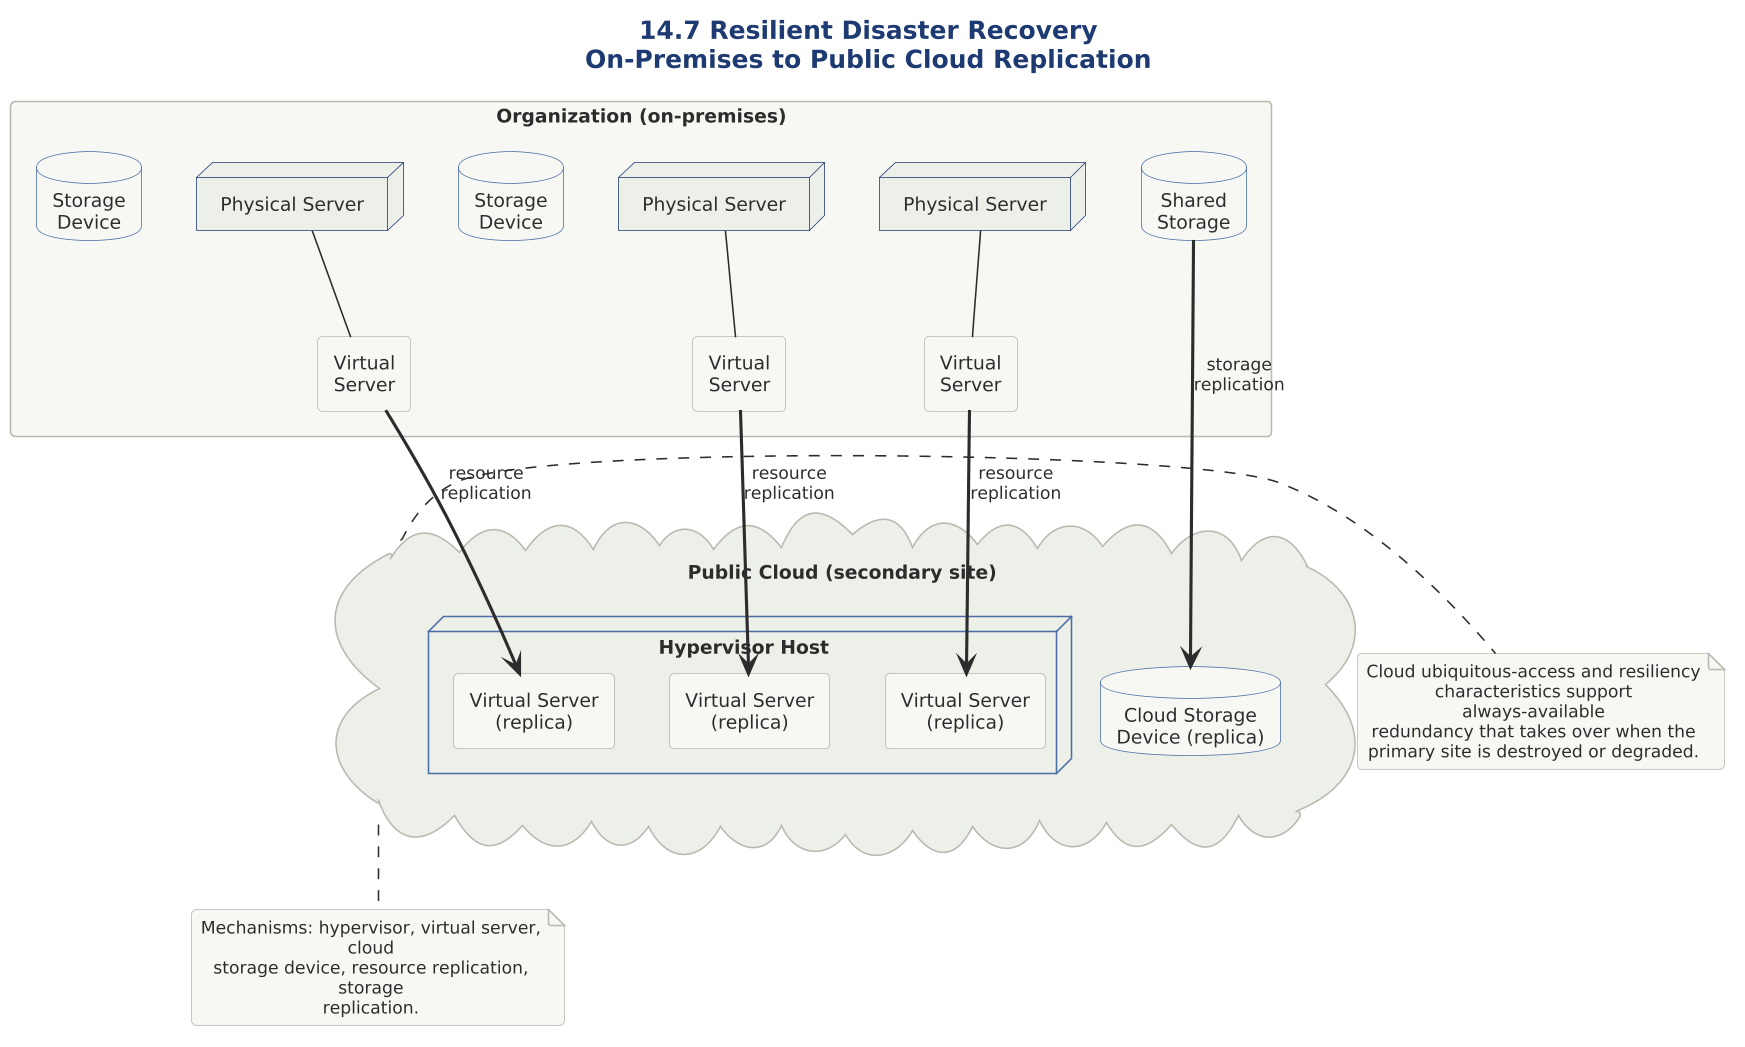

The diagram above was rendered by PlantUML. Its source (embedded in the PNG):
@startuml

skinparam dpi 150



' ============================================================
' Diagram   : Resilient Disaster Recovery - Replication Topology
' Section   : 14.7 Resilient Disaster Recovery Architecture
' Type      : Deployment diagram
' Message   : Resource and storage replication keep cloud-based
'             redundant copies of on-premises critical
'             resources in sync, ready to take over after
'             a disaster.
' ============================================================

!include ../../../../../../../tooling/styles/plantuml/structural/deployment-diagram-style.iuml

title 14.7 Resilient Disaster Recovery\nOn-Premises to Public Cloud Replication

package "Organization (on-premises)" as Org {
  node "Physical Server" as PS1
  node "Physical Server" as PS2
  node "Physical Server" as PS3
  rectangle "Virtual\nServer" as oVS1
  rectangle "Virtual\nServer" as oVS2
  rectangle "Virtual\nServer" as oVS3
  database "Storage\nDevice" as SD1
  database "Shared\nStorage" as SHS
  database "Storage\nDevice" as SD2
  PS1 -- oVS1
  PS2 -- oVS2
  PS3 -- oVS3
}

cloud "Public Cloud (secondary site)" as PC {
  node "Hypervisor Host" as HH {
    rectangle "Virtual Server\n(replica)" as VS1
    rectangle "Virtual Server\n(replica)" as VS2
    rectangle "Virtual Server\n(replica)" as VS3
  }
  database "Cloud Storage\nDevice (replica)" as CSD
}

oVS1 ==> VS1 : resource\nreplication
oVS2 ==> VS2 : resource\nreplication
oVS3 ==> VS3 : resource\nreplication
SHS ==> CSD : storage\nreplication

note right of PC
  Cloud ubiquitous-access and resiliency
  characteristics support always-available
  redundancy that takes over when the
  primary site is destroyed or degraded.
end note

note bottom of PC
  Mechanisms: hypervisor, virtual server, cloud
  storage device, resource replication, storage
  replication.
end note

@enduml